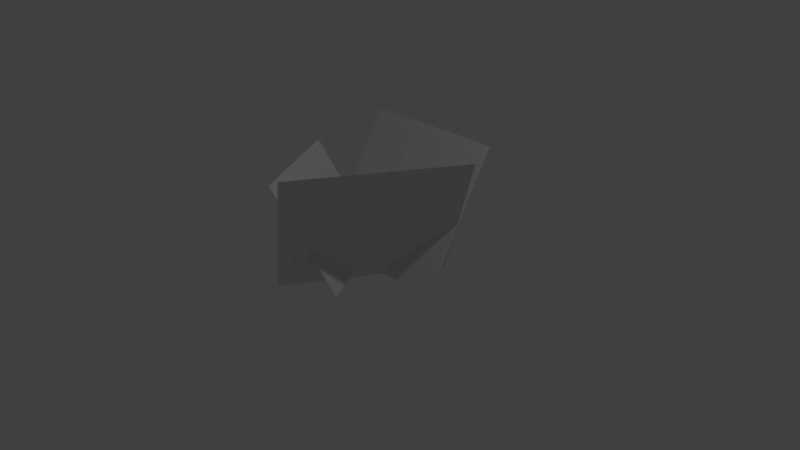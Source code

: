 # Source: GrassDecoration2.blend  (saved by Blender 2.78.0; exported with 4.5.12 LTS)
import bpy
from mathutils import Matrix  # noqa: F401  (used for matrix-valued properties, if any)

bpy.ops.wm.read_factory_settings(use_empty=True)
scene = bpy.context.scene
scene.name = 'Scene'

# ---- collections
col_collection_1 = bpy.data.collections.new('Collection 1'); scene.collection.children.link(col_collection_1)

# ---- materials (node trees are filled in below, after node groups)
mat_material = bpy.data.materials.new('Material')
mat_material.alpha_threshold = 0.0
mat_material.use_transparent_shadow = False
mat_material.preview_render_type = 'CUBE'
mat_material.diffuse_color = (0.7991, 0.7991, 0.7991, 1.0)
mat_material.roughness = 0.5

# ---- material node trees

# ---- world
world_world = bpy.data.worlds.new('World'); scene.world = world_world
world_world.color = (0.05088, 0.05088, 0.05088)
world_world.use_sun_shadow = False
world_world.sun_shadow_jitter_overblur = 0.0
world_world.cycles.sampling_method = 'MANUAL'

# ---- cameras
cam_camera = bpy.data.cameras.new('Camera')
cam_camera.clip_end = 100.0
cam_camera.lens = 35.0
cam_camera.sensor_width = 32.0
cam_camera.sensor_height = 18.0
cam_camera.ortho_scale = 7.314
cam_camera.dof.focus_distance = 0.0
cam_camera.dof.aperture_fstop = 128.0

# ---- lights
light_lamp = bpy.data.lights.new('Lamp', 'POINT')
light_lamp.transmission_factor = 0.0
light_lamp.cutoff_distance = 30.0
light_lamp.energy = 100.0
light_lamp.shadow_buffer_clip_start = 1.001
light_lamp.shadow_soft_size = 0.1
light_lamp.shadow_maximum_resolution = 0.006
light_lamp.use_absolute_resolution = True

# ---- meshes
me_plane = bpy.data.meshes.new('Plane')
me_plane.from_pydata([(0.5405, 0.9426, -0.2926), (-0.5595, -0.9626, -0.2926), (1.493, 0.3926, 1.613), (0.3932, -1.513, 1.613), (0.2614, -0.6728, -0.2128), (-0.5386, 0.7128, -0.2128), (-0.4314, -1.073, 1.173), (-1.231, 0.3128, 1.173), (-1.0, 0.2, -0.266), (1.0, 0.2, -0.266), (-1.0, 1.2, 1.466), (1.0, 1.2, 1.466)], [], [(0, 1, 3, 2), (4, 5, 7, 6), (8, 9, 11, 10)])
_uv = me_plane.uv_layers.new(name='UVMap')
_uv.uv.foreach_set('vector', [3.929e-10, 0.0, 1.0, 0.0, 1.0, 1.0, 1.208e-09, 1.0, 0.0, 5.544e-09, 0.9999, 0.0001413, 1.0, 1.0, 0.0, 1.0, 0.0, -6.243e-09, 1.0, 1.208e-09, 1.0, 1.0, 0.0, 1.0])
me_plane.materials.append(mat_material)
me_plane.use_remesh_preserve_volume = False
me_plane.use_remesh_preserve_attributes = False
me_plane.use_mirror_vertex_groups = False
me_plane.update()

# ---- objects
ob_plane = bpy.data.objects.new('Plane', me_plane)
ob_lamp = bpy.data.objects.new('Lamp', light_lamp)
ob_camera = bpy.data.objects.new('Camera', cam_camera)

# ---- transforms, parenting, visibility, modifiers, constraints
ob_plane.location = (0.0, -0.1, 0.0)
ob_plane.lineart.crease_threshold = 0.0
ob_lamp.location = (4.076, 1.005, 5.904)
ob_lamp.rotation_euler = (0.6503, 0.05522, 1.866)
ob_lamp.lock_rotations_4d = False
ob_lamp.empty_display_type = 'ARROWS'
ob_lamp.color = (0.0, 0.0, 0.0, 0.0)
ob_lamp.lineart.crease_threshold = 0.0
ob_camera.location = (7.481, -6.508, 5.344)
ob_camera.rotation_euler = (1.109, 0.0, 0.8149)
ob_camera.lock_rotations_4d = False
ob_camera.empty_display_type = 'ARROWS'
ob_camera.color = (0.0, 0.0, 0.0, 0.0)
ob_camera.display_type = 'WIRE'
ob_camera.lineart.crease_threshold = 0.0

# ---- collection membership
col_collection_1.objects.link(ob_plane)
col_collection_1.objects.link(ob_lamp)
col_collection_1.objects.link(ob_camera)

# ---- scene / render settings (as saved in the file)
scene.camera = ob_camera
scene.frame_start = 1; scene.frame_end = 250; scene.frame_set(1)
scene.render.engine = 'BLENDER_EEVEE_NEXT'
scene.render.resolution_percentage = 50
scene.render.dither_intensity = 0.0
scene.cycles.use_denoising = False
scene.cycles.samples = 128
scene.cycles.sampling_pattern = 'TABULATED_SOBOL'
scene.cycles.light_sampling_threshold = 0.0
scene.cycles.use_adaptive_sampling = False
scene.cycles.use_light_tree = False
scene.cycles.blur_glossy = 0.0
scene.cycles.sample_clamp_indirect = 0.0
scene.view_settings.view_transform = 'Standard'
bpy.context.view_layer.update()

